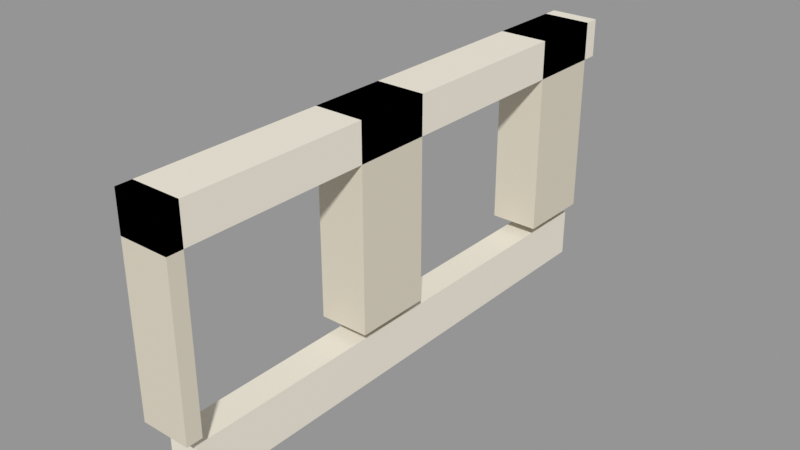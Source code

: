 # Source: VIC_B10_UPPER_DOORS.blend  (saved by Blender 5.2.45; exported with 4.5.12 LTS)
import bpy
from mathutils import Matrix  # noqa: F401  (used for matrix-valued properties, if any)

bpy.ops.wm.read_factory_settings(use_empty=True)
scene = bpy.context.scene
scene.name = 'VIC_B10_UPPER_DOORS'

# ---- collections
col_vic_b10_upper_doors = bpy.data.collections.new('VIC_B10_UPPER_DOORS'); scene.collection.children.link(col_vic_b10_upper_doors)

# ---- materials (node trees are filled in below, after node groups)
mat_vic008_ivory = bpy.data.materials.new('VIC008_Ivory')
mat_vic008_ivory.diffuse_color = (0.8148, 0.7682, 0.6584, 1.0)
mat_vic008_stone = bpy.data.materials.new('VIC008_Stone')
mat_vic008_stone.diffuse_color = (0.6795, 0.624, 0.5089, 1.0)

# ---- material node trees
mat_vic008_ivory.use_nodes = True; mat_vic008_ivory.node_tree.nodes.clear()
_N = mat_vic008_ivory.node_tree.nodes; _L = mat_vic008_ivory.node_tree.links
n0 = _N.new('ShaderNodeBsdfPrincipled'); n0.name = 'Principled BSDF'; n0.location = (-200, 100)
n0.inputs[0].default_value = (0.8148, 0.7682, 0.6584, 1.0)
n0.inputs[2].default_value = 0.76
n0.inputs[10].default_value = 0.005
n1 = _N.new('ShaderNodeOutputMaterial'); n1.name = 'Material Output'; n1.location = (200, 100)
_L.new(n0.outputs[0], n1.inputs[0])
n1.is_active_output = True
mat_vic008_stone.use_nodes = True; mat_vic008_stone.node_tree.nodes.clear()
_N = mat_vic008_stone.node_tree.nodes; _L = mat_vic008_stone.node_tree.links
n0 = _N.new('ShaderNodeBsdfPrincipled'); n0.name = 'Principled BSDF'; n0.location = (-200, 100)
n0.inputs[0].default_value = (0.6795, 0.624, 0.5089, 1.0)
n0.inputs[2].default_value = 0.76
n0.inputs[10].default_value = 0.005
n1 = _N.new('ShaderNodeOutputMaterial'); n1.name = 'Material Output'; n1.location = (200, 100)
_L.new(n0.outputs[0], n1.inputs[0])
n1.is_active_output = True

# ---- meshes
me_vic_b10_upper_doors__beam__ivory_corrected_001 = bpy.data.meshes.new('VIC_B10_UPPER_DOORS__Beam__Ivory_Corrected.001')
me_vic_b10_upper_doors__beam__ivory_corrected_001.from_pydata([(-1.0, 17.0, 30.0), (1.0, 17.0, 30.0), (1.0, 17.0, 33.2), (-1.0, 17.0, 33.2), (-1.0, -17.0, 30.0), (1.0, -17.0, 30.0), (1.0, -17.0, 33.2), (-1.0, -17.0, 33.2)], [], [(3, 1, 0), (5, 7, 4), (4, 3, 0), (2, 5, 1), (1, 4, 0), (7, 2, 3), (3, 2, 1), (5, 6, 7), (4, 7, 3), (2, 6, 5), (1, 5, 4), (7, 6, 2)])
me_vic_b10_upper_doors__beam__ivory_corrected_001.materials.append(mat_vic008_ivory)
me_vic_b10_upper_doors__beam__ivory_corrected_001.update()
me_vic_b10_upper_doors__jambs__stone_corrected_001 = bpy.data.meshes.new('VIC_B10_UPPER_DOORS__Jambs__Stone_Corrected.001')
me_vic_b10_upper_doors__jambs__stone_corrected_001.from_pydata([(-1.6, 17.0, 34.0), (1.6, 17.0, 34.0), (1.6, 17.0, 47.0), (-1.6, 17.0, 47.0), (-1.6, 12.0, 34.0), (1.6, 12.0, 34.0), (1.6, 12.0, 47.0), (-1.6, 12.0, 47.0), (-1.6, 0.0, 34.0), (1.6, 0.0, 34.0), (1.6, 0.0, 47.0), (-1.6, 0.0, 47.0), (-1.6, -5.0, 34.0), (1.6, -5.0, 34.0), (1.6, -5.0, 47.0), (-1.6, -5.0, 47.0), (-1.6, -17.0, 34.0), (1.6, -17.0, 34.0), (1.6, -17.0, 47.0), (-1.6, -17.0, 47.0), (-1.6, -18.0, 34.0), (1.6, -18.0, 34.0), (1.6, -18.0, 47.0), (-1.6, -18.0, 47.0)], [], [(3, 1, 0), (5, 7, 4), (4, 3, 0), (2, 5, 1), (1, 4, 0), (7, 2, 3), (11, 9, 8), (13, 15, 12), (12, 11, 8), (10, 13, 9), (9, 12, 8), (15, 10, 11), (19, 17, 16), (21, 23, 20), (20, 19, 16), (18, 21, 17), (17, 20, 16), (23, 18, 19), (3, 2, 1), (5, 6, 7), (4, 7, 3), (2, 6, 5), (1, 5, 4), (7, 6, 2), (11, 10, 9), (13, 14, 15), (12, 15, 11), (10, 14, 13), (9, 13, 12), (15, 14, 10), (19, 18, 17), (21, 22, 23), (20, 23, 19), (18, 22, 21), (17, 21, 20), (23, 22, 18)])
me_vic_b10_upper_doors__jambs__stone_corrected_001.materials.append(mat_vic008_stone)
me_vic_b10_upper_doors__jambs__stone_corrected_001.update()
me_vic_b10_upper_doors__header__ivory_corrected_001 = bpy.data.meshes.new('VIC_B10_UPPER_DOORS__Header__Ivory_Corrected.001')
me_vic_b10_upper_doors__header__ivory_corrected_001.from_pydata([(-1.6, 18.0, 44.5), (1.6, 18.0, 44.5), (1.6, 18.0, 47.0), (-1.6, 18.0, 47.0), (-1.6, -18.0, 44.5), (1.6, -18.0, 44.5), (1.6, -18.0, 47.0), (-1.6, -18.0, 47.0)], [], [(3, 1, 0), (5, 7, 4), (4, 3, 0), (2, 5, 1), (1, 4, 0), (7, 2, 3), (3, 2, 1), (5, 6, 7), (4, 7, 3), (2, 6, 5), (1, 5, 4), (7, 6, 2)])
me_vic_b10_upper_doors__header__ivory_corrected_001.materials.append(mat_vic008_ivory)
me_vic_b10_upper_doors__header__ivory_corrected_001.update()

# ---- objects
ob_vic_b10_upper_doors__beam__ivory = bpy.data.objects.new('VIC_B10_UPPER_DOORS__Beam__Ivory', me_vic_b10_upper_doors__beam__ivory_corrected_001)
ob_vic_b10_upper_doors__jambs__stone = bpy.data.objects.new('VIC_B10_UPPER_DOORS__Jambs__Stone', me_vic_b10_upper_doors__jambs__stone_corrected_001)
ob_vic_b10_upper_doors__mountorigin = bpy.data.objects.new('VIC_B10_UPPER_DOORS__MountOrigin', None)
ob_vic_b10_upper_doors__header__ivory = bpy.data.objects.new('VIC_B10_UPPER_DOORS__Header__Ivory', me_vic_b10_upper_doors__header__ivory_corrected_001)

# ---- transforms, parenting, visibility, modifiers, constraints
ob_vic_b10_upper_doors__beam__ivory.location = (0.0, 0.0, 0.0)
ob_vic_b10_upper_doors__jambs__stone.location = (0.0, 0.0, 0.0)
ob_vic_b10_upper_doors__mountorigin.location = (0.0, 0.0, 0.0)
ob_vic_b10_upper_doors__mountorigin.empty_display_size = 0.25
ob_vic_b10_upper_doors__header__ivory.location = (0.0, 0.0, 0.0)

# ---- collection membership
col_vic_b10_upper_doors.objects.link(ob_vic_b10_upper_doors__beam__ivory)
col_vic_b10_upper_doors.objects.link(ob_vic_b10_upper_doors__jambs__stone)
col_vic_b10_upper_doors.objects.link(ob_vic_b10_upper_doors__mountorigin)
col_vic_b10_upper_doors.objects.link(ob_vic_b10_upper_doors__header__ivory)

# ---- scene / render settings (as saved in the file)
scene.frame_start = 1; scene.frame_end = 250; scene.frame_set(1)
scene.render.engine = 'BLENDER_EEVEE_NEXT'
scene.render.image_settings.exr_codec = 'NONE'
scene.render.use_bake_clear = False
scene.render.bake_margin = 0
scene.render.bake_bias = 0.0
scene.render.bake_samples = 0
scene.render.simplify_subdivision_render = 0
scene.render.simplify_child_particles_render = 0.0
scene.render.compositor_device = 'GPU'
scene.eevee.use_volume_custom_range = False
scene.eevee.gtao_distance = 0.0
scene.eevee.use_fast_gi = False
scene.eevee.fast_gi_thickness_near = 0.1
scene.eevee.fast_gi_thickness_far = 0.0
scene.eevee.ray_tracing_options.screen_trace_thickness = 0.1
scene.view_settings.view_transform = 'Standard'
bpy.context.view_layer.update()

# ---- added for rendering (the .blend has no active camera and no usable light): camera, sun + grey world if the file has none
cam_auto = bpy.data.cameras.new('AutoCamera')
cam_auto.lens = 50.0
cam_auto.sensor_width = 36.0
cam_auto.clip_end = 1000.0
ob_auto_camera = bpy.data.objects.new('AutoCamera', cam_auto)
scene.collection.objects.link(ob_auto_camera)
ob_auto_camera.location = (36.9539, -44.3447, 68.0631)
ob_auto_camera.rotation_euler = (1.09748, -7.21219e-08, 0.694738)
scene.camera = ob_auto_camera
light_auto_sun = bpy.data.lights.new('AutoSun', 'SUN')
light_auto_sun.energy = 3.0
light_auto_sun.angle = 0.0523599
ob_auto_sun = bpy.data.objects.new('AutoSun', light_auto_sun)
scene.collection.objects.link(ob_auto_sun)
ob_auto_sun.rotation_euler = (0.872665, 0.174533, 0.523599)
if scene.world is None:
    world_auto = bpy.data.worlds.new('AutoWorld')
    world_auto.color = (0.3, 0.3, 0.3)
    scene.world = world_auto
bpy.context.view_layer.update()
